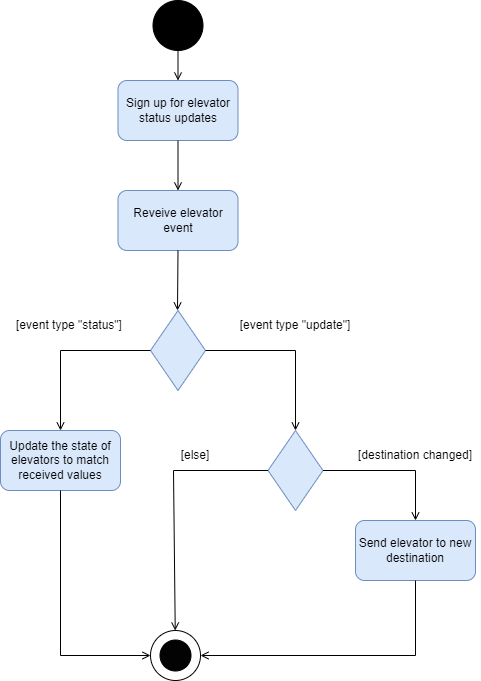

The diagram above was exported from draw.io. Its source (the exported page's mxGraphModel, read from the mxfile embedded in the PNG):
<mxGraphModel dx="1422" dy="754" grid="1" gridSize="10" guides="1" tooltips="1" connect="1" arrows="1" fold="1" page="1" pageScale="1" pageWidth="827" pageHeight="1169" math="0" shadow="0">
  <root>
    <mxCell id="0" />
    <mxCell id="1" parent="0" />
    <mxCell id="_tBQmtyS3MxkZF0lr8_c-1" value="" style="ellipse;whiteSpace=wrap;html=1;fillColor=#000000;" vertex="1" parent="1">
      <mxGeometry x="237.5" y="420" width="50" height="50" as="geometry" />
    </mxCell>
    <mxCell id="_tBQmtyS3MxkZF0lr8_c-2" value="Sign up for elevator status updates" style="rounded=1;whiteSpace=wrap;html=1;fillColor=#dae8fc;strokeColor=#6c8ebf;" vertex="1" parent="1">
      <mxGeometry x="202.5" y="500" width="120" height="60" as="geometry" />
    </mxCell>
    <mxCell id="_tBQmtyS3MxkZF0lr8_c-3" value="" style="endArrow=open;html=1;rounded=0;exitX=0.5;exitY=1;exitDx=0;exitDy=0;entryX=0.5;entryY=0;entryDx=0;entryDy=0;endFill=0;" edge="1" parent="1" source="_tBQmtyS3MxkZF0lr8_c-1" target="_tBQmtyS3MxkZF0lr8_c-2">
      <mxGeometry width="50" height="50" relative="1" as="geometry">
        <mxPoint x="70" y="410" as="sourcePoint" />
        <mxPoint x="120" y="360" as="targetPoint" />
      </mxGeometry>
    </mxCell>
    <mxCell id="_tBQmtyS3MxkZF0lr8_c-7" value="Reveive elevator event" style="rounded=1;whiteSpace=wrap;html=1;fillColor=#dae8fc;strokeColor=#6c8ebf;" vertex="1" parent="1">
      <mxGeometry x="202.5" y="610" width="120" height="60" as="geometry" />
    </mxCell>
    <mxCell id="_tBQmtyS3MxkZF0lr8_c-8" value="" style="endArrow=open;html=1;rounded=0;exitX=0.5;exitY=1;exitDx=0;exitDy=0;endFill=0;" edge="1" parent="1" source="_tBQmtyS3MxkZF0lr8_c-2" target="_tBQmtyS3MxkZF0lr8_c-7">
      <mxGeometry width="50" height="50" relative="1" as="geometry">
        <mxPoint x="265" y="560" as="sourcePoint" />
        <mxPoint x="120" y="550" as="targetPoint" />
      </mxGeometry>
    </mxCell>
    <mxCell id="_tBQmtyS3MxkZF0lr8_c-9" value="" style="rhombus;whiteSpace=wrap;html=1;fillColor=#dae8fc;strokeColor=#6c8ebf;" vertex="1" parent="1">
      <mxGeometry x="235" y="730" width="55" height="80" as="geometry" />
    </mxCell>
    <mxCell id="_tBQmtyS3MxkZF0lr8_c-10" value="" style="endArrow=open;html=1;rounded=0;endFill=0;exitX=0.5;exitY=1;exitDx=0;exitDy=0;" edge="1" parent="1" source="_tBQmtyS3MxkZF0lr8_c-7">
      <mxGeometry width="50" height="50" relative="1" as="geometry">
        <mxPoint x="262" y="680" as="sourcePoint" />
        <mxPoint x="262" y="730" as="targetPoint" />
      </mxGeometry>
    </mxCell>
    <mxCell id="_tBQmtyS3MxkZF0lr8_c-11" value="" style="endArrow=open;html=1;rounded=0;exitX=0;exitY=0.5;exitDx=0;exitDy=0;endFill=0;" edge="1" parent="1" source="_tBQmtyS3MxkZF0lr8_c-9" target="_tBQmtyS3MxkZF0lr8_c-12">
      <mxGeometry width="50" height="50" relative="1" as="geometry">
        <mxPoint x="70" y="700" as="sourcePoint" />
        <mxPoint x="130" y="840" as="targetPoint" />
        <Array as="points">
          <mxPoint x="145" y="770" />
        </Array>
      </mxGeometry>
    </mxCell>
    <mxCell id="_tBQmtyS3MxkZF0lr8_c-12" value="Update the state of elevators to match received values" style="rounded=1;whiteSpace=wrap;html=1;fillColor=#dae8fc;strokeColor=#6c8ebf;" vertex="1" parent="1">
      <mxGeometry x="85" y="850" width="120" height="60" as="geometry" />
    </mxCell>
    <mxCell id="_tBQmtyS3MxkZF0lr8_c-13" value="[event type &quot;status&quot;]" style="text;html=1;strokeColor=none;fillColor=none;align=center;verticalAlign=middle;whiteSpace=wrap;rounded=0;" vertex="1" parent="1">
      <mxGeometry x="85" y="730" width="137.5" height="30" as="geometry" />
    </mxCell>
    <mxCell id="_tBQmtyS3MxkZF0lr8_c-15" value="" style="endArrow=open;html=1;rounded=0;exitX=1;exitY=0.5;exitDx=0;exitDy=0;endFill=0;" edge="1" parent="1" source="_tBQmtyS3MxkZF0lr8_c-9">
      <mxGeometry width="50" height="50" relative="1" as="geometry">
        <mxPoint x="310" y="930" as="sourcePoint" />
        <mxPoint x="380" y="850" as="targetPoint" />
        <Array as="points">
          <mxPoint x="380" y="770" />
        </Array>
      </mxGeometry>
    </mxCell>
    <mxCell id="_tBQmtyS3MxkZF0lr8_c-16" value="[event type &quot;update&quot;]" style="text;html=1;strokeColor=none;fillColor=none;align=center;verticalAlign=middle;whiteSpace=wrap;rounded=0;" vertex="1" parent="1">
      <mxGeometry x="310" y="730" width="140" height="30" as="geometry" />
    </mxCell>
    <mxCell id="_tBQmtyS3MxkZF0lr8_c-17" value="" style="rhombus;whiteSpace=wrap;html=1;fillColor=#dae8fc;strokeColor=#6c8ebf;" vertex="1" parent="1">
      <mxGeometry x="352.5" y="850" width="55" height="80" as="geometry" />
    </mxCell>
    <mxCell id="_tBQmtyS3MxkZF0lr8_c-18" value="" style="endArrow=open;html=1;rounded=0;exitX=0;exitY=0.5;exitDx=0;exitDy=0;endFill=0;" edge="1" parent="1" source="_tBQmtyS3MxkZF0lr8_c-17" target="_tBQmtyS3MxkZF0lr8_c-28">
      <mxGeometry width="50" height="50" relative="1" as="geometry">
        <mxPoint x="70" y="970" as="sourcePoint" />
        <mxPoint x="257.5" y="1070" as="targetPoint" />
        <Array as="points">
          <mxPoint x="258" y="890" />
        </Array>
      </mxGeometry>
    </mxCell>
    <mxCell id="_tBQmtyS3MxkZF0lr8_c-20" value="[else]" style="text;html=1;strokeColor=none;fillColor=none;align=center;verticalAlign=middle;whiteSpace=wrap;rounded=0;" vertex="1" parent="1">
      <mxGeometry x="250" y="860" width="60" height="30" as="geometry" />
    </mxCell>
    <mxCell id="_tBQmtyS3MxkZF0lr8_c-21" value="Send elevator to new destination" style="rounded=1;whiteSpace=wrap;html=1;fillColor=#dae8fc;strokeColor=#6c8ebf;" vertex="1" parent="1">
      <mxGeometry x="440" y="940" width="120" height="60" as="geometry" />
    </mxCell>
    <mxCell id="_tBQmtyS3MxkZF0lr8_c-23" value="" style="endArrow=open;html=1;rounded=0;exitX=1;exitY=0.5;exitDx=0;exitDy=0;endFill=0;entryX=0.5;entryY=0;entryDx=0;entryDy=0;" edge="1" parent="1" source="_tBQmtyS3MxkZF0lr8_c-17" target="_tBQmtyS3MxkZF0lr8_c-21">
      <mxGeometry width="50" height="50" relative="1" as="geometry">
        <mxPoint x="470" y="870" as="sourcePoint" />
        <mxPoint x="560" y="950" as="targetPoint" />
        <Array as="points">
          <mxPoint x="500" y="890" />
        </Array>
      </mxGeometry>
    </mxCell>
    <mxCell id="_tBQmtyS3MxkZF0lr8_c-24" value="[destination changed]" style="text;html=1;strokeColor=none;fillColor=none;align=center;verticalAlign=middle;whiteSpace=wrap;rounded=0;" vertex="1" parent="1">
      <mxGeometry x="435" y="860" width="130" height="30" as="geometry" />
    </mxCell>
    <mxCell id="_tBQmtyS3MxkZF0lr8_c-28" value="" style="ellipse;whiteSpace=wrap;html=1;" vertex="1" parent="1">
      <mxGeometry x="235" y="1050" width="50" height="50" as="geometry" />
    </mxCell>
    <mxCell id="_tBQmtyS3MxkZF0lr8_c-29" value="" style="ellipse;whiteSpace=wrap;html=1;aspect=fixed;fillColor=#030303;" vertex="1" parent="1">
      <mxGeometry x="244.5" y="1059.5" width="31" height="31" as="geometry" />
    </mxCell>
    <mxCell id="_tBQmtyS3MxkZF0lr8_c-31" value="" style="endArrow=open;html=1;rounded=0;exitX=0.5;exitY=1;exitDx=0;exitDy=0;endFill=0;entryX=1;entryY=0.5;entryDx=0;entryDy=0;" edge="1" parent="1" source="_tBQmtyS3MxkZF0lr8_c-21" target="_tBQmtyS3MxkZF0lr8_c-28">
      <mxGeometry width="50" height="50" relative="1" as="geometry">
        <mxPoint x="535" y="1090" as="sourcePoint" />
        <mxPoint x="440" y="1350" as="targetPoint" />
        <Array as="points">
          <mxPoint x="500" y="1075" />
        </Array>
      </mxGeometry>
    </mxCell>
    <mxCell id="_tBQmtyS3MxkZF0lr8_c-32" value="" style="endArrow=open;html=1;rounded=0;exitX=0.5;exitY=1;exitDx=0;exitDy=0;endFill=0;entryX=0;entryY=0.5;entryDx=0;entryDy=0;" edge="1" parent="1" source="_tBQmtyS3MxkZF0lr8_c-12" target="_tBQmtyS3MxkZF0lr8_c-28">
      <mxGeometry width="50" height="50" relative="1" as="geometry">
        <mxPoint x="192.5" y="990" as="sourcePoint" />
        <mxPoint x="97.5" y="1250" as="targetPoint" />
        <Array as="points">
          <mxPoint x="145" y="1075" />
        </Array>
      </mxGeometry>
    </mxCell>
  </root>
</mxGraphModel>